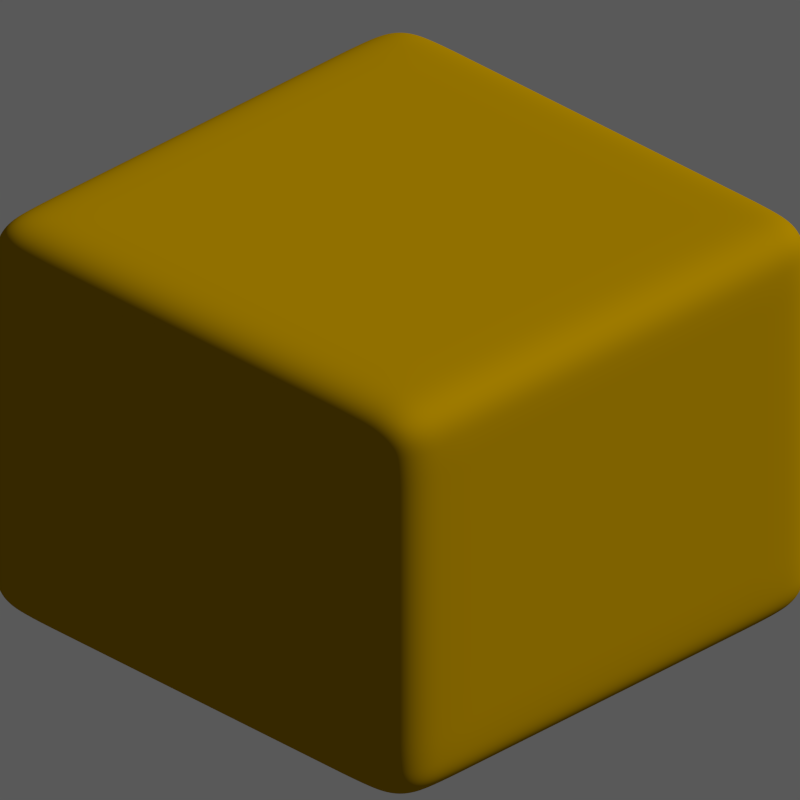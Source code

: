 # Source: Dirt2.blend  (saved by Blender 2.69.0; exported with 4.5.12 LTS)
import bpy
from mathutils import Matrix  # noqa: F401  (used for matrix-valued properties, if any)

bpy.ops.wm.read_factory_settings(use_empty=True)
scene = bpy.context.scene
scene.name = 'Scene'

# ---- collections
col_collection_1 = bpy.data.collections.new('Collection 1'); scene.collection.children.link(col_collection_1)

# ---- materials (node trees are filled in below, after node groups)
mat_dirt = bpy.data.materials.new('Dirt')
mat_dirt.alpha_threshold = 0.0
mat_dirt.diffuse_color = (0.3663, 0.2086, 0.0, 1.0)
mat_dirt.roughness = 0.5
mat_dirt.line_color = (0.0, 0.0, 0.0, 1.0)

# ---- material node trees
mat_dirt.use_nodes = True; mat_dirt.node_tree.nodes.clear()
_N = mat_dirt.node_tree.nodes; _L = mat_dirt.node_tree.links
n0 = _N.new('ShaderNodeOutputMaterial'); n0.name = 'Material Output'; n0.location = (300, 300)
n1 = _N.new('ShaderNodeBsdfDiffuse'); n1.name = 'Diffuse BSDF'; n1.location = (100, 300)
n1.inputs[0].default_value = (0.3672, 0.2093, 0.0, 1.0)
_L.new(n1.outputs[0], n0.inputs[0])
n0.is_active_output = True

# ---- world
world_world = bpy.data.worlds.new('World'); scene.world = world_world
world_world.use_nodes = True; world_world.node_tree.nodes.clear()
_N = world_world.node_tree.nodes; _L = world_world.node_tree.links
n0 = _N.new('ShaderNodeOutputWorld'); n0.name = 'World Output'; n0.location = (300, 300)
n1 = _N.new('ShaderNodeBackground'); n1.name = 'Background'; n1.location = (110, 300)
n1.inputs[0].default_value = (1.0, 1.0, 1.0, 1.0)
n1.inputs[1].default_value = 0.1
_L.new(n1.outputs[0], n0.inputs[0])
n0.is_active_output = True
world_world.color = (0.0, 0.0, 0.0)
world_world.use_sun_shadow = False
world_world.sun_shadow_jitter_overblur = 0.0
world_world.cycles.sampling_method = 'MANUAL'
world_world.cycles.sample_map_resolution = 256

# ---- cameras
cam_camera = bpy.data.cameras.new('Camera')
cam_camera.type = 'ORTHO'
cam_camera.clip_end = 100.0
cam_camera.lens = 35.0
cam_camera.sensor_width = 32.0
cam_camera.sensor_height = 18.0
cam_camera.ortho_scale = 2.8
cam_camera.dof.focus_distance = 0.0

# ---- lights
light_lamp_002 = bpy.data.lights.new('Lamp.002', 'SUN')
light_lamp_002.transmission_factor = 0.0
light_lamp_002.cutoff_distance = 30.0
light_lamp_002.angle = 0.0
light_lamp_002.energy = 1.0
light_lamp_002.shadow_buffer_clip_start = 1.001
light_lamp_002.shadow_cascade_max_distance = 1000.0
light_lamp_002.cycles.use_multiple_importance_sampling = False
light_lamp_001 = bpy.data.lights.new('Lamp.001', 'SUN')
light_lamp_001.transmission_factor = 0.0
light_lamp_001.cutoff_distance = 30.0
light_lamp_001.angle = 0.0
light_lamp_001.energy = 1.0
light_lamp_001.shadow_buffer_clip_start = 1.001
light_lamp_001.shadow_cascade_max_distance = 1000.0
light_lamp_001.cycles.use_multiple_importance_sampling = False
light_lamp = bpy.data.lights.new('Lamp', 'SUN')
light_lamp.transmission_factor = 0.0
light_lamp.cutoff_distance = 30.0
light_lamp.angle = 0.0
light_lamp.energy = 1.0
light_lamp.shadow_buffer_clip_start = 1.001
light_lamp.shadow_cascade_max_distance = 1000.0
light_lamp.cycles.use_multiple_importance_sampling = False

# ---- meshes
me_plane = bpy.data.meshes.new('Plane')
me_plane.from_pydata([(1.0, -1.0, 0.0), (-1.0, -1.0, 0.0), (1.0, 1.0, 0.0), (-1.0, 1.0, 0.0), (1.0, -1.0, 1.842), (-1.0, -1.0, 1.842), (1.0, 1.0, 1.842), (-1.0, 1.0, 1.842), (0.6667, -1.0, 0.0), (0.3333, -1.0, 0.0), (-2.98e-08, -1.0, 0.0), (-0.3333, -1.0, 0.0), (-0.6667, -1.0, 0.0), (0.6667, 1.0, 0.0), (0.3333, 1.0, 0.0), (-2.98e-08, 1.0, 0.0), (-0.3333, 1.0, 0.0), (-0.6667, 1.0, 0.0), (-1.0, 0.6667, 0.0), (-1.0, 0.3333, 0.0), (-1.0, -2.98e-08, 0.0), (-1.0, -0.3333, 0.0), (-1.0, -0.6667, 0.0), (1.0, -0.6667, 0.0), (1.0, -0.3333, 0.0), (1.0, 2.98e-08, 0.0), (1.0, 0.3333, 0.0), (1.0, 0.6667, 0.0), (0.6667, -1.0, 1.842), (0.3333, -1.0, 1.842), (-2.98e-08, -1.0, 1.842), (-0.3333, -1.0, 1.842), (-0.6667, -1.0, 1.842), (0.6667, 1.0, 1.842), (0.3333, 1.0, 1.842), (-2.98e-08, 1.0, 1.842), (-0.3333, 1.0, 1.842), (-0.6667, 1.0, 1.842), (-1.0, 0.6667, 1.842), (-1.0, 0.3333, 1.842), (-1.0, -2.98e-08, 1.842), (-1.0, -0.3333, 1.842), (-1.0, -0.6667, 1.842), (1.0, -0.6667, 1.842), (1.0, -0.3333, 1.842), (1.0, 2.98e-08, 1.842), (1.0, 0.3333, 1.842), (1.0, 0.6667, 1.842), (1.0, -1.0, 1.535), (1.0, -1.0, 1.228), (1.0, -1.0, 0.9212), (1.0, -1.0, 0.6141), (1.0, -1.0, 0.3071), (1.0, 1.0, 0.3071), (1.0, 1.0, 0.6141), (1.0, 1.0, 0.9212), (1.0, 1.0, 1.228), (1.0, 1.0, 1.535), (-1.0, 1.0, 1.535), (-1.0, 1.0, 1.228), (-1.0, 1.0, 0.9212), (-1.0, 1.0, 0.6141), (-1.0, 1.0, 0.3071), (-1.0, -1.0, 0.3071), (-1.0, -1.0, 0.6141), (-1.0, -1.0, 0.9212), (-1.0, -1.0, 1.228), (-1.0, -1.0, 1.535), (-0.6667, -0.6667, 0.0), (-0.3333, -0.6667, 0.0), (2.98e-08, -0.6667, 0.0), (0.3333, -0.6667, 0.0), (0.6667, -0.6667, 0.0), (-0.6667, -0.3333, 0.0), (-0.3333, -0.3333, 0.0), (2.98e-08, -0.3333, 0.0), (0.3333, -0.3333, 0.0), (0.6667, -0.3333, 0.0), (-0.6667, -1.987e-08, 0.0), (-0.3333, -9.934e-09, 0.0), (2.98e-08, 8.882e-16, 0.0), (0.3333, 9.934e-09, 0.0), (0.6667, 1.987e-08, 0.0), (-0.6667, 0.3333, 0.0), (-0.3333, 0.3333, 0.0), (2.98e-08, 0.3333, 0.0), (0.3333, 0.3333, 0.0), (0.6667, 0.3333, 0.0), (-0.6667, 0.6667, 0.0), (-0.3333, 0.6667, 0.0), (2.98e-08, 0.6667, 0.0), (0.3333, 0.6667, 0.0), (0.6667, 0.6667, 0.0), (-0.6667, -0.6667, 1.842), (-0.6667, -0.3333, 1.842), (-0.6667, 2.98e-08, 1.842), (-0.6667, 0.3333, 1.842), (-0.6667, 0.6667, 1.842), (-0.3333, -0.6667, 1.842), (-0.3333, -0.3333, 1.842), (-0.3333, 2.98e-08, 1.842), (-0.3333, 0.3333, 1.842), (-0.3333, 0.6667, 1.842), (-2.98e-08, -0.6667, 1.842), (-2.98e-08, -0.3333, 1.842), (-2.98e-08, 2.98e-08, 1.842), (-2.98e-08, 0.3333, 1.842), (-2.98e-08, 0.6667, 1.842), (0.3333, -0.6667, 1.842), (0.3333, -0.3333, 1.842), (0.3333, 2.98e-08, 1.842), (0.3333, 0.3333, 1.842), (0.3333, 0.6667, 1.842), (0.6667, -0.6667, 1.842), (0.6667, -0.3333, 1.842), (0.6667, 2.98e-08, 1.842), (0.6667, 0.3333, 1.842), (0.6667, 0.6667, 1.842), (1.0, -0.6667, 0.3071), (1.0, -0.6667, 0.6141), (1.0, -0.6667, 0.9212), (1.0, -0.6667, 1.228), (1.0, -0.6667, 1.535), (1.0, -0.3333, 0.3071), (1.0, -0.3333, 0.6141), (1.0, -0.3333, 0.9212), (1.0, -0.3333, 1.228), (1.0, -0.3333, 1.535), (1.0, 2.98e-08, 0.3071), (1.0, 2.98e-08, 0.6141), (1.0, 2.98e-08, 0.9212), (1.0, 2.98e-08, 1.228), (1.0, 2.98e-08, 1.535), (1.0, 0.3333, 0.3071), (1.0, 0.3333, 0.6141), (1.0, 0.3333, 0.9212), (1.0, 0.3333, 1.228), (1.0, 0.3333, 1.535), (1.0, 0.6667, 0.3071), (1.0, 0.6667, 0.6141), (1.0, 0.6667, 0.9212), (1.0, 0.6667, 1.228), (1.0, 0.6667, 1.535), (-1.0, 0.6667, 0.3071), (-1.0, 0.6667, 0.6141), (-1.0, 0.6667, 0.9212), (-1.0, 0.6667, 1.228), (-1.0, 0.6667, 1.535), (-1.0, 0.3333, 0.3071), (-1.0, 0.3333, 0.6141), (-1.0, 0.3333, 0.9212), (-1.0, 0.3333, 1.228), (-1.0, 0.3333, 1.535), (-1.0, -2.98e-08, 0.3071), (-1.0, -2.98e-08, 0.6141), (-1.0, -2.98e-08, 0.9212), (-1.0, -2.98e-08, 1.228), (-1.0, -2.98e-08, 1.535), (-1.0, -0.3333, 0.3071), (-1.0, -0.3333, 0.6141), (-1.0, -0.3333, 0.9212), (-1.0, -0.3333, 1.228), (-1.0, -0.3333, 1.535), (-1.0, -0.6667, 0.3071), (-1.0, -0.6667, 0.6141), (-1.0, -0.6667, 0.9212), (-1.0, -0.6667, 1.228), (-1.0, -0.6667, 1.535), (0.6667, 1.0, 0.3071), (0.6667, 1.0, 0.6141), (0.6667, 1.0, 0.9212), (0.6667, 1.0, 1.228), (0.6667, 1.0, 1.535), (0.3333, 1.0, 0.3071), (0.3333, 1.0, 0.6141), (0.3333, 1.0, 0.9212), (0.3333, 1.0, 1.228), (0.3333, 1.0, 1.535), (-2.98e-08, 1.0, 0.3071), (-2.98e-08, 1.0, 0.6141), (-2.98e-08, 1.0, 0.9212), (-2.98e-08, 1.0, 1.228), (-2.98e-08, 1.0, 1.535), (-0.3333, 1.0, 0.3071), (-0.3333, 1.0, 0.6141), (-0.3333, 1.0, 0.9212), (-0.3333, 1.0, 1.228), (-0.3333, 1.0, 1.535), (-0.6667, 1.0, 0.3071), (-0.6667, 1.0, 0.6141), (-0.6667, 1.0, 0.9212), (-0.6667, 1.0, 1.228), (-0.6667, 1.0, 1.535), (-0.6667, -1.0, 0.3071), (-0.6667, -1.0, 0.6141), (-0.6667, -1.0, 0.9212), (-0.6667, -1.0, 1.228), (-0.6667, -1.0, 1.535), (-0.3333, -1.0, 0.3071), (-0.3333, -1.0, 0.6141), (-0.3333, -1.0, 0.9212), (-0.3333, -1.0, 1.228), (-0.3333, -1.0, 1.535), (-2.98e-08, -1.0, 0.3071), (-2.98e-08, -1.0, 0.6141), (-2.98e-08, -1.0, 0.9212), (-2.98e-08, -1.0, 1.228), (-2.98e-08, -1.0, 1.535), (0.3333, -1.0, 0.3071), (0.3333, -1.0, 0.6141), (0.3333, -1.0, 0.9212), (0.3333, -1.0, 1.228), (0.3333, -1.0, 1.535), (0.6667, -1.0, 0.3071), (0.6667, -1.0, 0.6141), (0.6667, -1.0, 0.9212), (0.6667, -1.0, 1.228), (0.6667, -1.0, 1.535)], [], [(92, 13, 2, 27), (117, 47, 6, 33), (142, 57, 6, 47), (167, 67, 5, 42), (192, 58, 7, 37), (217, 48, 4, 28), (8, 72, 23, 0), (72, 77, 24, 23), (77, 82, 25, 24), (82, 87, 26, 25), (87, 92, 27, 26), (1, 22, 68, 12), (12, 68, 69, 11), (11, 69, 70, 10), (10, 70, 71, 9), (9, 71, 72, 8), (22, 21, 73, 68), (68, 73, 74, 69), (69, 74, 75, 70), (70, 75, 76, 71), (71, 76, 77, 72), (21, 20, 78, 73), (73, 78, 79, 74), (74, 79, 80, 75), (75, 80, 81, 76), (76, 81, 82, 77), (20, 19, 83, 78), (78, 83, 84, 79), (79, 84, 85, 80), (80, 85, 86, 81), (81, 86, 87, 82), (19, 18, 88, 83), (83, 88, 89, 84), (84, 89, 90, 85), (85, 90, 91, 86), (86, 91, 92, 87), (18, 3, 17, 88), (88, 17, 16, 89), (89, 16, 15, 90), (90, 15, 14, 91), (91, 14, 13, 92), (38, 97, 37, 7), (97, 102, 36, 37), (102, 107, 35, 36), (107, 112, 34, 35), (112, 117, 33, 34), (5, 32, 93, 42), (42, 93, 94, 41), (41, 94, 95, 40), (40, 95, 96, 39), (39, 96, 97, 38), (32, 31, 98, 93), (93, 98, 99, 94), (94, 99, 100, 95), (95, 100, 101, 96), (96, 101, 102, 97), (31, 30, 103, 98), (98, 103, 104, 99), (99, 104, 105, 100), (100, 105, 106, 101), (101, 106, 107, 102), (30, 29, 108, 103), (103, 108, 109, 104), (104, 109, 110, 105), (105, 110, 111, 106), (106, 111, 112, 107), (29, 28, 113, 108), (108, 113, 114, 109), (109, 114, 115, 110), (110, 115, 116, 111), (111, 116, 117, 112), (28, 4, 43, 113), (113, 43, 44, 114), (114, 44, 45, 115), (115, 45, 46, 116), (116, 46, 47, 117), (48, 122, 43, 4), (122, 127, 44, 43), (127, 132, 45, 44), (132, 137, 46, 45), (137, 142, 47, 46), (0, 23, 118, 52), (52, 118, 119, 51), (51, 119, 120, 50), (50, 120, 121, 49), (49, 121, 122, 48), (23, 24, 123, 118), (118, 123, 124, 119), (119, 124, 125, 120), (120, 125, 126, 121), (121, 126, 127, 122), (24, 25, 128, 123), (123, 128, 129, 124), (124, 129, 130, 125), (125, 130, 131, 126), (126, 131, 132, 127), (25, 26, 133, 128), (128, 133, 134, 129), (129, 134, 135, 130), (130, 135, 136, 131), (131, 136, 137, 132), (26, 27, 138, 133), (133, 138, 139, 134), (134, 139, 140, 135), (135, 140, 141, 136), (136, 141, 142, 137), (27, 2, 53, 138), (138, 53, 54, 139), (139, 54, 55, 140), (140, 55, 56, 141), (141, 56, 57, 142), (58, 147, 38, 7), (147, 152, 39, 38), (152, 157, 40, 39), (157, 162, 41, 40), (162, 167, 42, 41), (3, 18, 143, 62), (62, 143, 144, 61), (61, 144, 145, 60), (60, 145, 146, 59), (59, 146, 147, 58), (18, 19, 148, 143), (143, 148, 149, 144), (144, 149, 150, 145), (145, 150, 151, 146), (146, 151, 152, 147), (19, 20, 153, 148), (148, 153, 154, 149), (149, 154, 155, 150), (150, 155, 156, 151), (151, 156, 157, 152), (20, 21, 158, 153), (153, 158, 159, 154), (154, 159, 160, 155), (155, 160, 161, 156), (156, 161, 162, 157), (21, 22, 163, 158), (158, 163, 164, 159), (159, 164, 165, 160), (160, 165, 166, 161), (161, 166, 167, 162), (22, 1, 63, 163), (163, 63, 64, 164), (164, 64, 65, 165), (165, 65, 66, 166), (166, 66, 67, 167), (57, 172, 33, 6), (172, 177, 34, 33), (177, 182, 35, 34), (182, 187, 36, 35), (187, 192, 37, 36), (2, 13, 168, 53), (53, 168, 169, 54), (54, 169, 170, 55), (55, 170, 171, 56), (56, 171, 172, 57), (13, 14, 173, 168), (168, 173, 174, 169), (169, 174, 175, 170), (170, 175, 176, 171), (171, 176, 177, 172), (14, 15, 178, 173), (173, 178, 179, 174), (174, 179, 180, 175), (175, 180, 181, 176), (176, 181, 182, 177), (15, 16, 183, 178), (178, 183, 184, 179), (179, 184, 185, 180), (180, 185, 186, 181), (181, 186, 187, 182), (16, 17, 188, 183), (183, 188, 189, 184), (184, 189, 190, 185), (185, 190, 191, 186), (186, 191, 192, 187), (17, 3, 62, 188), (188, 62, 61, 189), (189, 61, 60, 190), (190, 60, 59, 191), (191, 59, 58, 192), (67, 197, 32, 5), (197, 202, 31, 32), (202, 207, 30, 31), (207, 212, 29, 30), (212, 217, 28, 29), (1, 12, 193, 63), (63, 193, 194, 64), (64, 194, 195, 65), (65, 195, 196, 66), (66, 196, 197, 67), (12, 11, 198, 193), (193, 198, 199, 194), (194, 199, 200, 195), (195, 200, 201, 196), (196, 201, 202, 197), (11, 10, 203, 198), (198, 203, 204, 199), (199, 204, 205, 200), (200, 205, 206, 201), (201, 206, 207, 202), (10, 9, 208, 203), (203, 208, 209, 204), (204, 209, 210, 205), (205, 210, 211, 206), (206, 211, 212, 207), (9, 8, 213, 208), (208, 213, 214, 209), (209, 214, 215, 210), (210, 215, 216, 211), (211, 216, 217, 212), (8, 0, 52, 213), (213, 52, 51, 214), (214, 51, 50, 215), (215, 50, 49, 216), (216, 49, 48, 217)])
me_plane.polygons.foreach_set('use_smooth', [True] * 216)
_k = {(1, 12): 0.26275, (3, 17): 0.26275, (1, 22): 0.26275, (2, 27): 0.26275, (5, 32): 0.26275, (7, 37): 0.26275, (5, 42): 0.26275, (6, 47): 0.26275, (0, 52): 0.26275, (6, 57): 0.26275, (3, 62): 0.26275, (5, 67): 0.26275, (0, 8): 0.26275, (8, 9): 0.26275, (9, 10): 0.26275, (10, 11): 0.26275, (11, 12): 0.26275, (2, 13): 0.26275, (13, 14): 0.26275, (14, 15): 0.26275, (15, 16): 0.26275, (16, 17): 0.26275, (3, 18): 0.26275, (18, 19): 0.26275, (19, 20): 0.26275, (20, 21): 0.26275, (21, 22): 0.26275, (0, 23): 0.26275, (23, 24): 0.26275, (24, 25): 0.26275, (25, 26): 0.26275, (26, 27): 0.26275, (4, 28): 0.26275, (28, 29): 0.26275, (29, 30): 0.26275, (30, 31): 0.26275, (31, 32): 0.26275, (6, 33): 0.26275, (33, 34): 0.26275, (34, 35): 0.26275, (35, 36): 0.26275, (36, 37): 0.26275, (7, 38): 0.26275, (38, 39): 0.26275, (39, 40): 0.26275, (40, 41): 0.26275, (41, 42): 0.26275, (4, 43): 0.26275, (43, 44): 0.26275, (44, 45): 0.26275, (45, 46): 0.26275, (46, 47): 0.26275, (4, 48): 0.26275, (48, 49): 0.26275, (49, 50): 0.26275, (50, 51): 0.26275, (51, 52): 0.26275, (2, 53): 0.26275, (53, 54): 0.26275, (54, 55): 0.26275, (55, 56): 0.26275, (56, 57): 0.26275, (7, 58): 0.26275, (58, 59): 0.26275, (59, 60): 0.26275, (60, 61): 0.26275, (61, 62): 0.26275, (1, 63): 0.26275, (63, 64): 0.26275, (64, 65): 0.26275, (65, 66): 0.26275, (66, 67): 0.26275, (23, 72): 0.26275, (22, 68): 0.26275, (68, 69): 0.26275, (69, 70): 0.26275, (70, 71): 0.26275, (71, 72): 0.26275, (24, 77): 0.26275, (21, 73): 0.26275, (73, 74): 0.26275, (74, 75): 0.26275, (75, 76): 0.26275, (76, 77): 0.26275, (25, 82): 0.26275, (20, 78): 0.26275, (78, 79): 0.26275, (79, 80): 0.26275, (80, 81): 0.26275, (81, 82): 0.26275, (26, 87): 0.26275, (19, 83): 0.26275, (83, 84): 0.26275, (84, 85): 0.26275, (85, 86): 0.26275, (86, 87): 0.26275, (27, 92): 0.26275, (18, 88): 0.26275, (88, 89): 0.26275, (89, 90): 0.26275, (90, 91): 0.26275, (91, 92): 0.26275, (12, 68): 0.26275, (11, 69): 0.26275, (10, 70): 0.26275, (9, 71): 0.26275, (8, 72): 0.26275, (68, 73): 0.26275, (69, 74): 0.26275, (70, 75): 0.26275, (71, 76): 0.26275, (72, 77): 0.26275, (73, 78): 0.26275, (74, 79): 0.26275, (75, 80): 0.26275, (76, 81): 0.26275, (77, 82): 0.26275, (78, 83): 0.26275, (79, 84): 0.26275, (80, 85): 0.26275, (81, 86): 0.26275, (82, 87): 0.26275, (83, 88): 0.26275, (84, 89): 0.26275, (85, 90): 0.26275, (86, 91): 0.26275, (87, 92): 0.26275, (17, 88): 0.26275, (16, 89): 0.26275, (15, 90): 0.26275, (14, 91): 0.26275, (13, 92): 0.26275, (37, 97): 0.26275, (32, 93): 0.26275, (93, 94): 0.26275, (94, 95): 0.26275, (95, 96): 0.26275, (96, 97): 0.26275, (36, 102): 0.26275, (31, 98): 0.26275, (98, 99): 0.26275, (99, 100): 0.26275, (100, 101): 0.26275, (101, 102): 0.26275, (35, 107): 0.26275, (30, 103): 0.26275, (103, 104): 0.26275, (104, 105): 0.26275, (105, 106): 0.26275, (106, 107): 0.26275, (34, 112): 0.26275, (29, 108): 0.26275, (108, 109): 0.26275, (109, 110): 0.26275, (110, 111): 0.26275, (111, 112): 0.26275, (33, 117): 0.26275, (28, 113): 0.26275, (113, 114): 0.26275, (114, 115): 0.26275, (115, 116): 0.26275, (116, 117): 0.26275, (42, 93): 0.26275, (41, 94): 0.26275, (40, 95): 0.26275, (39, 96): 0.26275, (38, 97): 0.26275, (93, 98): 0.26275, (94, 99): 0.26275, (95, 100): 0.26275, (96, 101): 0.26275, (97, 102): 0.26275, (98, 103): 0.26275, (99, 104): 0.26275, (100, 105): 0.26275, (101, 106): 0.26275, (102, 107): 0.26275, (103, 108): 0.26275, (104, 109): 0.26275, (105, 110): 0.26275, (106, 111): 0.26275, (107, 112): 0.26275, (108, 113): 0.26275, (109, 114): 0.26275, (110, 115): 0.26275, (111, 116): 0.26275, (112, 117): 0.26275, (43, 113): 0.26275, (44, 114): 0.26275, (45, 115): 0.26275, (46, 116): 0.26275, (47, 117): 0.26275, (43, 122): 0.26275, (23, 118): 0.26275, (118, 119): 0.26275, (119, 120): 0.26275, (120, 121): 0.26275, (121, 122): 0.26275, (44, 127): 0.26275, (24, 123): 0.26275, (123, 124): 0.26275, (124, 125): 0.26275, (125, 126): 0.26275, (126, 127): 0.26275, (45, 132): 0.26275, (25, 128): 0.26275, (128, 129): 0.26275, (129, 130): 0.26275, (130, 131): 0.26275, (131, 132): 0.26275, (46, 137): 0.26275, (26, 133): 0.26275, (133, 134): 0.26275, (134, 135): 0.26275, (135, 136): 0.26275, (136, 137): 0.26275, (47, 142): 0.26275, (27, 138): 0.26275, (138, 139): 0.26275, (139, 140): 0.26275, (140, 141): 0.26275, (141, 142): 0.26275, (52, 118): 0.26275, (51, 119): 0.26275, (50, 120): 0.26275, (49, 121): 0.26275, (48, 122): 0.26275, (118, 123): 0.26275, (119, 124): 0.26275, (120, 125): 0.26275, (121, 126): 0.26275, (122, 127): 0.26275, (123, 128): 0.26275, (124, 129): 0.26275, (125, 130): 0.26275, (126, 131): 0.26275, (127, 132): 0.26275, (128, 133): 0.26275, (129, 134): 0.26275, (130, 135): 0.26275, (131, 136): 0.26275, (132, 137): 0.26275, (133, 138): 0.26275, (134, 139): 0.26275, (135, 140): 0.26275, (136, 141): 0.26275, (137, 142): 0.26275, (53, 138): 0.26275, (54, 139): 0.26275, (55, 140): 0.26275, (56, 141): 0.26275, (57, 142): 0.26275, (38, 147): 0.26275, (18, 143): 0.26275, (143, 144): 0.26275, (144, 145): 0.26275, (145, 146): 0.26275, (146, 147): 0.26275, (39, 152): 0.26275, (19, 148): 0.26275, (148, 149): 0.26275, (149, 150): 0.26275, (150, 151): 0.26275, (151, 152): 0.26275, (40, 157): 0.26275, (20, 153): 0.26275, (153, 154): 0.26275, (154, 155): 0.26275, (155, 156): 0.26275, (156, 157): 0.26275, (41, 162): 0.26275, (21, 158): 0.26275, (158, 159): 0.26275, (159, 160): 0.26275, (160, 161): 0.26275, (161, 162): 0.26275, (42, 167): 0.26275, (22, 163): 0.26275, (163, 164): 0.26275, (164, 165): 0.26275, (165, 166): 0.26275, (166, 167): 0.26275, (62, 143): 0.26275, (61, 144): 0.26275, (60, 145): 0.26275, (59, 146): 0.26275, (58, 147): 0.26275, (143, 148): 0.26275, (144, 149): 0.26275, (145, 150): 0.26275, (146, 151): 0.26275, (147, 152): 0.26275, (148, 153): 0.26275, (149, 154): 0.26275, (150, 155): 0.26275, (151, 156): 0.26275, (152, 157): 0.26275, (153, 158): 0.26275, (154, 159): 0.26275, (155, 160): 0.26275, (156, 161): 0.26275, (157, 162): 0.26275, (158, 163): 0.26275, (159, 164): 0.26275, (160, 165): 0.26275, (161, 166): 0.26275, (162, 167): 0.26275, (63, 163): 0.26275, (64, 164): 0.26275, (65, 165): 0.26275, (66, 166): 0.26275, (67, 167): 0.26275, (33, 172): 0.26275, (13, 168): 0.26275, (168, 169): 0.26275, (169, 170): 0.26275, (170, 171): 0.26275, (171, 172): 0.26275, (34, 177): 0.26275, (14, 173): 0.26275, (173, 174): 0.26275, (174, 175): 0.26275, (175, 176): 0.26275, (176, 177): 0.26275, (35, 182): 0.26275, (15, 178): 0.26275, (178, 179): 0.26275, (179, 180): 0.26275, (180, 181): 0.26275, (181, 182): 0.26275, (36, 187): 0.26275, (16, 183): 0.26275, (183, 184): 0.26275, (184, 185): 0.26275, (185, 186): 0.26275, (186, 187): 0.26275, (37, 192): 0.26275, (17, 188): 0.26275, (188, 189): 0.26275, (189, 190): 0.26275, (190, 191): 0.26275, (191, 192): 0.26275, (53, 168): 0.26275, (54, 169): 0.26275, (55, 170): 0.26275, (56, 171): 0.26275, (57, 172): 0.26275, (168, 173): 0.26275, (169, 174): 0.26275, (170, 175): 0.26275, (171, 176): 0.26275, (172, 177): 0.26275, (173, 178): 0.26275, (174, 179): 0.26275, (175, 180): 0.26275, (176, 181): 0.26275, (177, 182): 0.26275, (178, 183): 0.26275, (179, 184): 0.26275, (180, 185): 0.26275, (181, 186): 0.26275, (182, 187): 0.26275, (183, 188): 0.26275, (184, 189): 0.26275, (185, 190): 0.26275, (186, 191): 0.26275, (187, 192): 0.26275, (62, 188): 0.26275, (61, 189): 0.26275, (60, 190): 0.26275, (59, 191): 0.26275, (58, 192): 0.26275, (32, 197): 0.26275, (12, 193): 0.26275, (193, 194): 0.26275, (194, 195): 0.26275, (195, 196): 0.26275, (196, 197): 0.26275, (31, 202): 0.26275, (11, 198): 0.26275, (198, 199): 0.26275, (199, 200): 0.26275, (200, 201): 0.26275, (201, 202): 0.26275, (30, 207): 0.26275, (10, 203): 0.26275, (203, 204): 0.26275, (204, 205): 0.26275, (205, 206): 0.26275, (206, 207): 0.26275, (29, 212): 0.26275, (9, 208): 0.26275, (208, 209): 0.26275, (209, 210): 0.26275, (210, 211): 0.26275, (211, 212): 0.26275, (28, 217): 0.26275, (8, 213): 0.26275, (213, 214): 0.26275, (214, 215): 0.26275, (215, 216): 0.26275, (216, 217): 0.26275, (63, 193): 0.26275, (64, 194): 0.26275, (65, 195): 0.26275, (66, 196): 0.26275, (67, 197): 0.26275, (193, 198): 0.26275, (194, 199): 0.26275, (195, 200): 0.26275, (196, 201): 0.26275, (197, 202): 0.26275, (198, 203): 0.26275, (199, 204): 0.26275, (200, 205): 0.26275, (201, 206): 0.26275, (202, 207): 0.26275, (203, 208): 0.26275, (204, 209): 0.26275, (205, 210): 0.26275, (206, 211): 0.26275, (207, 212): 0.26275, (208, 213): 0.26275, (209, 214): 0.26275, (210, 215): 0.26275, (211, 216): 0.26275, (212, 217): 0.26275, (52, 213): 0.26275, (51, 214): 0.26275, (50, 215): 0.26275, (49, 216): 0.26275, (48, 217): 0.26275}
me_plane.attributes.new('crease_edge', 'FLOAT', 'EDGE').data.foreach_set('value', [_k.get((min(e.vertices), max(e.vertices)), 0.0) for e in me_plane.edges])
me_plane.materials.append(mat_dirt)
me_plane.use_remesh_preserve_volume = False
me_plane.use_remesh_preserve_attributes = False
me_plane.use_mirror_vertex_groups = False
me_plane.update()

# ---- objects
ob_plane = bpy.data.objects.new('Plane', me_plane)
ob_lamp_002 = bpy.data.objects.new('Lamp.002', light_lamp_002)
ob_lamp_001 = bpy.data.objects.new('Lamp.001', light_lamp_001)
ob_lamp = bpy.data.objects.new('Lamp', light_lamp)
ob_camera = bpy.data.objects.new('Camera', cam_camera)

# ---- transforms, parenting, visibility, modifiers, constraints
ob_plane.location = (0.0, 0.0, 0.0)
ob_plane.rotation_euler = (0.0, 0.0, 3.142)
ob_plane.scale = (1.0, 1.0, 0.8123)
ob_plane.lineart.crease_threshold = 0.0
_m = ob_plane.modifiers.new('Subsurf', 'SUBSURF')
_m.uv_smooth = 'PRESERVE_CORNERS'
_m.levels = 3
_m.render_levels = 6
_m.show_only_control_edges = False
_m = ob_plane.modifiers.new('Displace', 'DISPLACE')
_m.vertex_group = 'Rocks'
_m.mid_level = 0.6617
_m.strength = 0.1648
ob_lamp_002.location = (10.0, 10.0, 10.0)
ob_lamp_002.rotation_euler = (0.7854, 0.0, 2.356)
ob_lamp_002.lock_location = (True, True, True)
ob_lamp_002.lock_rotation = (True, True, True)
ob_lamp_002.lock_rotations_4d = False
ob_lamp_002.empty_display_type = 'ARROWS'
ob_lamp_002.color = (0.0, 0.0, 0.0, 0.0)
ob_lamp_002.lineart.crease_threshold = 0.0
ob_lamp_001.location = (10.0, 10.0, 10.0)
ob_lamp_001.rotation_euler = (0.7854, 0.0, 2.356)
ob_lamp_001.lock_location = (True, True, True)
ob_lamp_001.lock_rotation = (True, True, True)
ob_lamp_001.lock_rotations_4d = False
ob_lamp_001.empty_display_type = 'ARROWS'
ob_lamp_001.color = (0.0, 0.0, 0.0, 0.0)
ob_lamp_001.lineart.crease_threshold = 0.0
ob_lamp.location = (10.0, 10.0, 10.0)
ob_lamp.rotation_euler = (0.7854, 0.0, 2.356)
ob_lamp.lock_location = (True, True, True)
ob_lamp.lock_rotation = (True, True, True)
ob_lamp.lock_rotations_4d = False
ob_lamp.empty_display_type = 'ARROWS'
ob_lamp.color = (0.0, 0.0, 0.0, 0.0)
ob_lamp.lineart.crease_threshold = 0.0
ob_camera.location = (10.0, -10.0, 8.97)
ob_camera.rotation_euler = (1.047, 0.0, 0.7854)
ob_camera.lock_location = (True, True, True)
ob_camera.lock_rotation = (True, True, True)
ob_camera.lock_rotations_4d = False
ob_camera.empty_display_type = 'ARROWS'
ob_camera.color = (0.0, 0.0, 0.0, 0.0)
ob_camera.display_type = 'WIRE'
ob_camera.lineart.crease_threshold = 0.0

# ---- collection membership
col_collection_1.objects.link(ob_plane)
col_collection_1.objects.link(ob_lamp_002)
col_collection_1.objects.link(ob_lamp_001)
col_collection_1.objects.link(ob_lamp)
col_collection_1.objects.link(ob_camera)

# ---- scene / render settings (as saved in the file)
scene.camera = ob_camera
scene.frame_start = 1; scene.frame_end = 250; scene.frame_set(1)
scene.render.engine = 'CYCLES'
scene.render.image_settings.color_depth = '16'
scene.render.image_settings.compression = 100
scene.render.resolution_x = 128
scene.render.resolution_y = 128
scene.render.dither_intensity = 0.0
scene.render.film_transparent = True
scene.cycles.use_denoising = False
scene.cycles.samples = 250
scene.cycles.sampling_pattern = 'TABULATED_SOBOL'
scene.cycles.light_sampling_threshold = 0.0
scene.cycles.use_adaptive_sampling = False
scene.cycles.use_light_tree = False
scene.cycles.blur_glossy = 0.0
scene.cycles.volume_bounces = 1
scene.cycles.pixel_filter_type = 'GAUSSIAN'
scene.cycles.sample_clamp_indirect = 0.0
scene.view_settings.view_transform = 'Standard'
bpy.context.view_layer.update()
